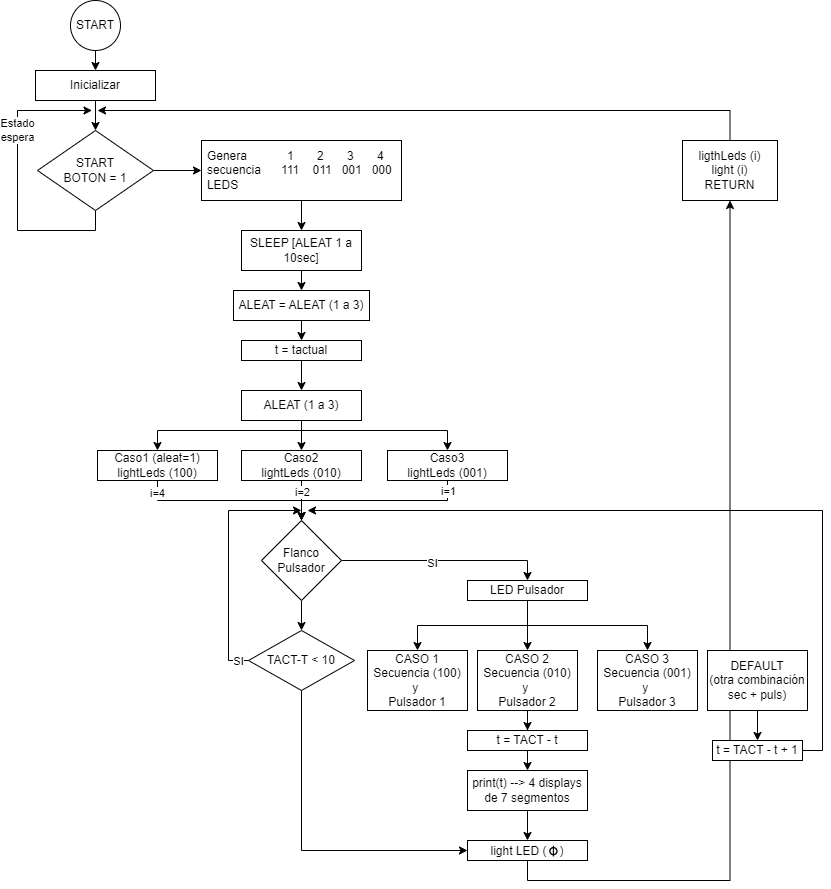

The diagram above was exported from draw.io. Its source (the exported page's mxGraphModel, read from the mxfile embedded in the PNG):
<mxGraphModel dx="1434" dy="738" grid="1" gridSize="10" guides="1" tooltips="1" connect="1" arrows="1" fold="1" page="1" pageScale="1" pageWidth="827" pageHeight="1169" math="0" shadow="0">
  <root>
    <mxCell id="0" />
    <mxCell id="1" parent="0" />
    <mxCell id="oJyyUGAcpwXxIU12NQ3e-4" style="edgeStyle=orthogonalEdgeStyle;rounded=0;orthogonalLoop=1;jettySize=auto;html=1;exitX=0.5;exitY=1;exitDx=0;exitDy=0;entryX=0.5;entryY=0;entryDx=0;entryDy=0;" edge="1" parent="1" source="oJyyUGAcpwXxIU12NQ3e-1" target="oJyyUGAcpwXxIU12NQ3e-2">
      <mxGeometry relative="1" as="geometry" />
    </mxCell>
    <mxCell id="oJyyUGAcpwXxIU12NQ3e-1" value="START" style="ellipse;whiteSpace=wrap;html=1;aspect=fixed;" vertex="1" parent="1">
      <mxGeometry x="73" y="20" width="50" height="50" as="geometry" />
    </mxCell>
    <mxCell id="oJyyUGAcpwXxIU12NQ3e-5" style="edgeStyle=orthogonalEdgeStyle;rounded=0;orthogonalLoop=1;jettySize=auto;html=1;exitX=0.5;exitY=1;exitDx=0;exitDy=0;entryX=0.5;entryY=0;entryDx=0;entryDy=0;" edge="1" parent="1" source="oJyyUGAcpwXxIU12NQ3e-2" target="oJyyUGAcpwXxIU12NQ3e-3">
      <mxGeometry relative="1" as="geometry" />
    </mxCell>
    <mxCell id="oJyyUGAcpwXxIU12NQ3e-2" value="Inicializar" style="rounded=0;whiteSpace=wrap;html=1;" vertex="1" parent="1">
      <mxGeometry x="38" y="90" width="120" height="30" as="geometry" />
    </mxCell>
    <mxCell id="oJyyUGAcpwXxIU12NQ3e-6" style="edgeStyle=orthogonalEdgeStyle;rounded=0;orthogonalLoop=1;jettySize=auto;html=1;exitX=0.5;exitY=1;exitDx=0;exitDy=0;" edge="1" parent="1" source="oJyyUGAcpwXxIU12NQ3e-3">
      <mxGeometry relative="1" as="geometry">
        <mxPoint x="94" y="130" as="targetPoint" />
      </mxGeometry>
    </mxCell>
    <mxCell id="oJyyUGAcpwXxIU12NQ3e-7" value="Estado&lt;div&gt;espera&lt;/div&gt;" style="edgeLabel;html=1;align=center;verticalAlign=middle;resizable=0;points=[];" vertex="1" connectable="0" parent="oJyyUGAcpwXxIU12NQ3e-6">
      <mxGeometry x="0.3584" y="1" relative="1" as="geometry">
        <mxPoint as="offset" />
      </mxGeometry>
    </mxCell>
    <mxCell id="oJyyUGAcpwXxIU12NQ3e-48" style="edgeStyle=orthogonalEdgeStyle;rounded=0;orthogonalLoop=1;jettySize=auto;html=1;exitX=1;exitY=0.5;exitDx=0;exitDy=0;entryX=0;entryY=0.5;entryDx=0;entryDy=0;" edge="1" parent="1" source="oJyyUGAcpwXxIU12NQ3e-3" target="oJyyUGAcpwXxIU12NQ3e-8">
      <mxGeometry relative="1" as="geometry" />
    </mxCell>
    <mxCell id="oJyyUGAcpwXxIU12NQ3e-3" value="START&lt;div&gt;BOTON = 1&lt;/div&gt;" style="rhombus;whiteSpace=wrap;html=1;" vertex="1" parent="1">
      <mxGeometry x="40" y="150" width="116" height="80" as="geometry" />
    </mxCell>
    <mxCell id="oJyyUGAcpwXxIU12NQ3e-10" style="edgeStyle=orthogonalEdgeStyle;rounded=0;orthogonalLoop=1;jettySize=auto;html=1;exitX=0.5;exitY=1;exitDx=0;exitDy=0;entryX=0.5;entryY=0;entryDx=0;entryDy=0;" edge="1" parent="1" source="oJyyUGAcpwXxIU12NQ3e-8" target="oJyyUGAcpwXxIU12NQ3e-9">
      <mxGeometry relative="1" as="geometry" />
    </mxCell>
    <mxCell id="oJyyUGAcpwXxIU12NQ3e-8" value="&lt;div style=&quot;text-align: left;&quot;&gt;&lt;span style=&quot;background-color: initial;&quot;&gt;Genera&lt;/span&gt;&lt;span style=&quot;background-color: initial; white-space: pre;&quot;&gt;&#09;&amp;nbsp;&lt;/span&gt;&lt;span style=&quot;background-color: initial;&quot;&gt;&amp;nbsp;&lt;span style=&quot;white-space: pre;&quot;&gt;&#09;&lt;/span&gt;&lt;/span&gt;&lt;span style=&quot;background-color: initial;&quot;&gt;1&lt;/span&gt;&lt;span style=&quot;background-color: initial; white-space: pre;&quot;&gt;&#09;&lt;/span&gt;&amp;nbsp;&lt;span style=&quot;background-color: initial;&quot;&gt;2&lt;/span&gt;&lt;span style=&quot;background-color: initial; white-space: pre;&quot;&gt;&#09;&lt;/span&gt;&amp;nbsp;&amp;nbsp;&lt;span style=&quot;background-color: initial;&quot;&gt;3&lt;/span&gt;&lt;span style=&quot;background-color: initial; white-space: pre;&quot;&gt;&#09;&lt;/span&gt;&amp;nbsp; &amp;nbsp;&lt;span style=&quot;background-color: initial;&quot;&gt;4&amp;nbsp;&lt;/span&gt;&lt;/div&gt;&lt;div style=&quot;text-align: left;&quot;&gt;secuencia&amp;nbsp; &amp;nbsp; &amp;nbsp; 111&amp;nbsp; &amp;nbsp; 011&amp;nbsp; &amp;nbsp;001&amp;nbsp; &amp;nbsp;000&amp;nbsp;&lt;/div&gt;&lt;div style=&quot;text-align: left;&quot;&gt;LEDS&lt;/div&gt;" style="rounded=0;whiteSpace=wrap;html=1;" vertex="1" parent="1">
      <mxGeometry x="204" y="160" width="200" height="60" as="geometry" />
    </mxCell>
    <mxCell id="oJyyUGAcpwXxIU12NQ3e-61" style="edgeStyle=orthogonalEdgeStyle;rounded=0;orthogonalLoop=1;jettySize=auto;html=1;exitX=0.5;exitY=1;exitDx=0;exitDy=0;entryX=0.5;entryY=0;entryDx=0;entryDy=0;" edge="1" parent="1" source="oJyyUGAcpwXxIU12NQ3e-9" target="oJyyUGAcpwXxIU12NQ3e-11">
      <mxGeometry relative="1" as="geometry" />
    </mxCell>
    <mxCell id="oJyyUGAcpwXxIU12NQ3e-9" value="SLEEP [ALEAT 1 a 10sec]" style="rounded=0;whiteSpace=wrap;html=1;" vertex="1" parent="1">
      <mxGeometry x="244" y="250" width="120" height="40" as="geometry" />
    </mxCell>
    <mxCell id="oJyyUGAcpwXxIU12NQ3e-14" style="edgeStyle=orthogonalEdgeStyle;rounded=0;orthogonalLoop=1;jettySize=auto;html=1;exitX=0.5;exitY=1;exitDx=0;exitDy=0;entryX=0.5;entryY=0;entryDx=0;entryDy=0;" edge="1" parent="1" source="oJyyUGAcpwXxIU12NQ3e-11" target="oJyyUGAcpwXxIU12NQ3e-13">
      <mxGeometry relative="1" as="geometry" />
    </mxCell>
    <mxCell id="oJyyUGAcpwXxIU12NQ3e-11" value="ALEAT = ALEAT (1 a 3)" style="rounded=0;whiteSpace=wrap;html=1;" vertex="1" parent="1">
      <mxGeometry x="236" y="310" width="136" height="30" as="geometry" />
    </mxCell>
    <mxCell id="oJyyUGAcpwXxIU12NQ3e-16" style="edgeStyle=orthogonalEdgeStyle;rounded=0;orthogonalLoop=1;jettySize=auto;html=1;exitX=0.5;exitY=1;exitDx=0;exitDy=0;" edge="1" parent="1" source="oJyyUGAcpwXxIU12NQ3e-13" target="oJyyUGAcpwXxIU12NQ3e-15">
      <mxGeometry relative="1" as="geometry" />
    </mxCell>
    <mxCell id="oJyyUGAcpwXxIU12NQ3e-13" value="t = tactual" style="rounded=0;whiteSpace=wrap;html=1;" vertex="1" parent="1">
      <mxGeometry x="244" y="360" width="120" height="20" as="geometry" />
    </mxCell>
    <mxCell id="oJyyUGAcpwXxIU12NQ3e-20" style="edgeStyle=orthogonalEdgeStyle;rounded=0;orthogonalLoop=1;jettySize=auto;html=1;exitX=0.5;exitY=1;exitDx=0;exitDy=0;entryX=0.5;entryY=0;entryDx=0;entryDy=0;" edge="1" parent="1" source="oJyyUGAcpwXxIU12NQ3e-15" target="oJyyUGAcpwXxIU12NQ3e-18">
      <mxGeometry relative="1" as="geometry" />
    </mxCell>
    <mxCell id="oJyyUGAcpwXxIU12NQ3e-21" style="edgeStyle=orthogonalEdgeStyle;rounded=0;orthogonalLoop=1;jettySize=auto;html=1;exitX=0.5;exitY=1;exitDx=0;exitDy=0;entryX=0.5;entryY=0;entryDx=0;entryDy=0;" edge="1" parent="1" source="oJyyUGAcpwXxIU12NQ3e-15" target="oJyyUGAcpwXxIU12NQ3e-19">
      <mxGeometry relative="1" as="geometry">
        <Array as="points">
          <mxPoint x="304" y="450" />
          <mxPoint x="450" y="450" />
        </Array>
      </mxGeometry>
    </mxCell>
    <mxCell id="oJyyUGAcpwXxIU12NQ3e-25" style="edgeStyle=orthogonalEdgeStyle;rounded=0;orthogonalLoop=1;jettySize=auto;html=1;exitX=0.5;exitY=1;exitDx=0;exitDy=0;entryX=0.5;entryY=0;entryDx=0;entryDy=0;" edge="1" parent="1" source="oJyyUGAcpwXxIU12NQ3e-15" target="oJyyUGAcpwXxIU12NQ3e-17">
      <mxGeometry relative="1" as="geometry">
        <Array as="points">
          <mxPoint x="304" y="450" />
          <mxPoint x="160" y="450" />
        </Array>
      </mxGeometry>
    </mxCell>
    <mxCell id="oJyyUGAcpwXxIU12NQ3e-15" value="ALEAT (1 a 3)" style="rounded=0;whiteSpace=wrap;html=1;" vertex="1" parent="1">
      <mxGeometry x="244" y="410" width="120" height="30" as="geometry" />
    </mxCell>
    <mxCell id="oJyyUGAcpwXxIU12NQ3e-30" style="edgeStyle=orthogonalEdgeStyle;rounded=0;orthogonalLoop=1;jettySize=auto;html=1;exitX=0.5;exitY=1;exitDx=0;exitDy=0;entryX=0.5;entryY=0;entryDx=0;entryDy=0;" edge="1" parent="1" source="oJyyUGAcpwXxIU12NQ3e-17" target="oJyyUGAcpwXxIU12NQ3e-26">
      <mxGeometry relative="1" as="geometry" />
    </mxCell>
    <mxCell id="oJyyUGAcpwXxIU12NQ3e-31" value="i=4" style="edgeLabel;html=1;align=center;verticalAlign=middle;resizable=0;points=[];" vertex="1" connectable="0" parent="oJyyUGAcpwXxIU12NQ3e-30">
      <mxGeometry x="-0.8696" y="-1" relative="1" as="geometry">
        <mxPoint as="offset" />
      </mxGeometry>
    </mxCell>
    <mxCell id="oJyyUGAcpwXxIU12NQ3e-17" value="Caso1 (aleat=1)&lt;div&gt;lightLeds (100)&lt;/div&gt;" style="rounded=0;whiteSpace=wrap;html=1;" vertex="1" parent="1">
      <mxGeometry x="100" y="470" width="120" height="30" as="geometry" />
    </mxCell>
    <mxCell id="oJyyUGAcpwXxIU12NQ3e-27" style="edgeStyle=orthogonalEdgeStyle;rounded=0;orthogonalLoop=1;jettySize=auto;html=1;exitX=0.5;exitY=1;exitDx=0;exitDy=0;entryX=0.5;entryY=0;entryDx=0;entryDy=0;" edge="1" parent="1" source="oJyyUGAcpwXxIU12NQ3e-18" target="oJyyUGAcpwXxIU12NQ3e-26">
      <mxGeometry relative="1" as="geometry" />
    </mxCell>
    <mxCell id="oJyyUGAcpwXxIU12NQ3e-32" value="i=2" style="edgeLabel;html=1;align=center;verticalAlign=middle;resizable=0;points=[];" vertex="1" connectable="0" parent="oJyyUGAcpwXxIU12NQ3e-27">
      <mxGeometry x="-0.45" relative="1" as="geometry">
        <mxPoint as="offset" />
      </mxGeometry>
    </mxCell>
    <mxCell id="oJyyUGAcpwXxIU12NQ3e-18" value="Caso2&lt;div&gt;lightLeds (010)&lt;/div&gt;" style="rounded=0;whiteSpace=wrap;html=1;" vertex="1" parent="1">
      <mxGeometry x="244" y="470" width="120" height="30" as="geometry" />
    </mxCell>
    <mxCell id="oJyyUGAcpwXxIU12NQ3e-29" style="edgeStyle=orthogonalEdgeStyle;rounded=0;orthogonalLoop=1;jettySize=auto;html=1;exitX=0.5;exitY=1;exitDx=0;exitDy=0;entryX=0.5;entryY=0;entryDx=0;entryDy=0;" edge="1" parent="1" source="oJyyUGAcpwXxIU12NQ3e-19" target="oJyyUGAcpwXxIU12NQ3e-26">
      <mxGeometry relative="1" as="geometry" />
    </mxCell>
    <mxCell id="oJyyUGAcpwXxIU12NQ3e-33" value="i=1" style="edgeLabel;html=1;align=center;verticalAlign=middle;resizable=0;points=[];" vertex="1" connectable="0" parent="oJyyUGAcpwXxIU12NQ3e-29">
      <mxGeometry x="-0.8925" relative="1" as="geometry">
        <mxPoint as="offset" />
      </mxGeometry>
    </mxCell>
    <mxCell id="oJyyUGAcpwXxIU12NQ3e-19" value="Caso3&lt;div&gt;lightLeds (001)&lt;/div&gt;" style="rounded=0;whiteSpace=wrap;html=1;" vertex="1" parent="1">
      <mxGeometry x="390" y="470" width="120" height="30" as="geometry" />
    </mxCell>
    <mxCell id="oJyyUGAcpwXxIU12NQ3e-34" style="edgeStyle=orthogonalEdgeStyle;rounded=0;orthogonalLoop=1;jettySize=auto;html=1;exitX=1;exitY=0.5;exitDx=0;exitDy=0;entryX=0.5;entryY=0;entryDx=0;entryDy=0;" edge="1" parent="1" source="oJyyUGAcpwXxIU12NQ3e-26" target="oJyyUGAcpwXxIU12NQ3e-28">
      <mxGeometry relative="1" as="geometry" />
    </mxCell>
    <mxCell id="oJyyUGAcpwXxIU12NQ3e-62" value="SI" style="edgeLabel;html=1;align=center;verticalAlign=middle;resizable=0;points=[];" vertex="1" connectable="0" parent="oJyyUGAcpwXxIU12NQ3e-34">
      <mxGeometry x="-0.1262" y="-2" relative="1" as="geometry">
        <mxPoint as="offset" />
      </mxGeometry>
    </mxCell>
    <mxCell id="oJyyUGAcpwXxIU12NQ3e-36" style="edgeStyle=orthogonalEdgeStyle;rounded=0;orthogonalLoop=1;jettySize=auto;html=1;exitX=0.5;exitY=1;exitDx=0;exitDy=0;entryX=0.5;entryY=0;entryDx=0;entryDy=0;" edge="1" parent="1" source="oJyyUGAcpwXxIU12NQ3e-26" target="oJyyUGAcpwXxIU12NQ3e-35">
      <mxGeometry relative="1" as="geometry" />
    </mxCell>
    <mxCell id="oJyyUGAcpwXxIU12NQ3e-26" value="Flanco Pulsador" style="rhombus;whiteSpace=wrap;html=1;" vertex="1" parent="1">
      <mxGeometry x="264" y="540" width="80" height="80" as="geometry" />
    </mxCell>
    <mxCell id="oJyyUGAcpwXxIU12NQ3e-41" style="edgeStyle=orthogonalEdgeStyle;rounded=0;orthogonalLoop=1;jettySize=auto;html=1;exitX=0.5;exitY=1;exitDx=0;exitDy=0;entryX=0.5;entryY=0;entryDx=0;entryDy=0;" edge="1" parent="1" source="oJyyUGAcpwXxIU12NQ3e-28" target="oJyyUGAcpwXxIU12NQ3e-40">
      <mxGeometry relative="1" as="geometry" />
    </mxCell>
    <mxCell id="oJyyUGAcpwXxIU12NQ3e-42" style="edgeStyle=orthogonalEdgeStyle;rounded=0;orthogonalLoop=1;jettySize=auto;html=1;exitX=0.5;exitY=1;exitDx=0;exitDy=0;entryX=0.5;entryY=0;entryDx=0;entryDy=0;" edge="1" parent="1" source="oJyyUGAcpwXxIU12NQ3e-28" target="oJyyUGAcpwXxIU12NQ3e-39">
      <mxGeometry relative="1" as="geometry" />
    </mxCell>
    <mxCell id="oJyyUGAcpwXxIU12NQ3e-44" style="edgeStyle=orthogonalEdgeStyle;rounded=0;orthogonalLoop=1;jettySize=auto;html=1;exitX=0.5;exitY=1;exitDx=0;exitDy=0;entryX=0.5;entryY=0;entryDx=0;entryDy=0;" edge="1" parent="1" source="oJyyUGAcpwXxIU12NQ3e-28" target="oJyyUGAcpwXxIU12NQ3e-43">
      <mxGeometry relative="1" as="geometry" />
    </mxCell>
    <mxCell id="oJyyUGAcpwXxIU12NQ3e-28" value="LED Pulsador" style="rounded=0;whiteSpace=wrap;html=1;" vertex="1" parent="1">
      <mxGeometry x="470" y="600" width="120" height="20" as="geometry" />
    </mxCell>
    <mxCell id="oJyyUGAcpwXxIU12NQ3e-37" style="edgeStyle=orthogonalEdgeStyle;rounded=0;orthogonalLoop=1;jettySize=auto;html=1;exitX=0;exitY=0.5;exitDx=0;exitDy=0;" edge="1" parent="1" source="oJyyUGAcpwXxIU12NQ3e-35">
      <mxGeometry relative="1" as="geometry">
        <mxPoint x="304" y="530" as="targetPoint" />
        <Array as="points">
          <mxPoint x="231" y="680" />
          <mxPoint x="231" y="530" />
          <mxPoint x="301" y="530" />
        </Array>
      </mxGeometry>
    </mxCell>
    <mxCell id="oJyyUGAcpwXxIU12NQ3e-38" value="SI" style="edgeLabel;html=1;align=center;verticalAlign=middle;resizable=0;points=[];" vertex="1" connectable="0" parent="oJyyUGAcpwXxIU12NQ3e-37">
      <mxGeometry x="-0.9095" relative="1" as="geometry">
        <mxPoint as="offset" />
      </mxGeometry>
    </mxCell>
    <mxCell id="oJyyUGAcpwXxIU12NQ3e-57" style="edgeStyle=orthogonalEdgeStyle;rounded=0;orthogonalLoop=1;jettySize=auto;html=1;exitX=0.5;exitY=1;exitDx=0;exitDy=0;entryX=0;entryY=0.5;entryDx=0;entryDy=0;" edge="1" parent="1" source="oJyyUGAcpwXxIU12NQ3e-35" target="oJyyUGAcpwXxIU12NQ3e-51">
      <mxGeometry relative="1" as="geometry" />
    </mxCell>
    <mxCell id="oJyyUGAcpwXxIU12NQ3e-35" value="TACT-T &amp;lt; 10" style="rhombus;whiteSpace=wrap;html=1;" vertex="1" parent="1">
      <mxGeometry x="251" y="650" width="106" height="60" as="geometry" />
    </mxCell>
    <mxCell id="oJyyUGAcpwXxIU12NQ3e-39" value="CASO 1&lt;div&gt;Secuencia (100)&lt;/div&gt;&lt;div&gt;y&amp;nbsp;&lt;/div&gt;&lt;div&gt;Pulsador 1&lt;/div&gt;" style="rounded=0;whiteSpace=wrap;html=1;" vertex="1" parent="1">
      <mxGeometry x="370" y="670" width="100" height="60" as="geometry" />
    </mxCell>
    <mxCell id="oJyyUGAcpwXxIU12NQ3e-46" style="edgeStyle=orthogonalEdgeStyle;rounded=0;orthogonalLoop=1;jettySize=auto;html=1;exitX=0.5;exitY=1;exitDx=0;exitDy=0;" edge="1" parent="1" source="oJyyUGAcpwXxIU12NQ3e-40" target="oJyyUGAcpwXxIU12NQ3e-45">
      <mxGeometry relative="1" as="geometry" />
    </mxCell>
    <mxCell id="oJyyUGAcpwXxIU12NQ3e-40" value="CASO 2&lt;div&gt;Secuencia (010)&lt;/div&gt;&lt;div&gt;y&amp;nbsp;&lt;/div&gt;&lt;div&gt;Pulsador 2&lt;/div&gt;" style="rounded=0;whiteSpace=wrap;html=1;" vertex="1" parent="1">
      <mxGeometry x="480" y="670" width="100" height="60" as="geometry" />
    </mxCell>
    <mxCell id="oJyyUGAcpwXxIU12NQ3e-43" value="CASO 3&lt;div&gt;Secuencia (001)&lt;/div&gt;&lt;div&gt;y&amp;nbsp;&lt;/div&gt;&lt;div&gt;Pulsador 3&lt;/div&gt;" style="rounded=0;whiteSpace=wrap;html=1;" vertex="1" parent="1">
      <mxGeometry x="600" y="670" width="100" height="60" as="geometry" />
    </mxCell>
    <mxCell id="oJyyUGAcpwXxIU12NQ3e-50" style="edgeStyle=orthogonalEdgeStyle;rounded=0;orthogonalLoop=1;jettySize=auto;html=1;exitX=0.5;exitY=1;exitDx=0;exitDy=0;entryX=0.5;entryY=0;entryDx=0;entryDy=0;" edge="1" parent="1" source="oJyyUGAcpwXxIU12NQ3e-45" target="oJyyUGAcpwXxIU12NQ3e-49">
      <mxGeometry relative="1" as="geometry" />
    </mxCell>
    <mxCell id="oJyyUGAcpwXxIU12NQ3e-45" value="t = TACT - t" style="rounded=0;whiteSpace=wrap;html=1;" vertex="1" parent="1">
      <mxGeometry x="470" y="750" width="120" height="20" as="geometry" />
    </mxCell>
    <mxCell id="oJyyUGAcpwXxIU12NQ3e-52" style="edgeStyle=orthogonalEdgeStyle;rounded=0;orthogonalLoop=1;jettySize=auto;html=1;exitX=0.5;exitY=1;exitDx=0;exitDy=0;entryX=0.5;entryY=0;entryDx=0;entryDy=0;" edge="1" parent="1" source="oJyyUGAcpwXxIU12NQ3e-49" target="oJyyUGAcpwXxIU12NQ3e-51">
      <mxGeometry relative="1" as="geometry" />
    </mxCell>
    <mxCell id="oJyyUGAcpwXxIU12NQ3e-49" value="print(t) --&amp;gt; 4 displays de 7 segmentos" style="rounded=0;whiteSpace=wrap;html=1;" vertex="1" parent="1">
      <mxGeometry x="470" y="790" width="120" height="40" as="geometry" />
    </mxCell>
    <mxCell id="oJyyUGAcpwXxIU12NQ3e-59" style="edgeStyle=orthogonalEdgeStyle;rounded=0;orthogonalLoop=1;jettySize=auto;html=1;exitX=0.5;exitY=1;exitDx=0;exitDy=0;entryX=0.5;entryY=1;entryDx=0;entryDy=0;" edge="1" parent="1" source="oJyyUGAcpwXxIU12NQ3e-51" target="oJyyUGAcpwXxIU12NQ3e-58">
      <mxGeometry relative="1" as="geometry" />
    </mxCell>
    <mxCell id="oJyyUGAcpwXxIU12NQ3e-51" value="light LED (&lt;a style=&quot;text-decoration-line: none; color: rgb(51, 102, 204); background: none rgb(248, 249, 250); margin-left: auto; margin-right: auto; overflow-wrap: break-word; font-family: sans-serif; font-size: 14px;&quot; class=&quot;mw-file-description&quot; href=&quot;https://es.wikipedia.org/wiki/Archivo:Greek_Phi_normal.svg&quot;&gt;&lt;img style=&quot;border: 0px; vertical-align: middle; margin-left: auto; margin-right: auto;&quot; data-file-height=&quot;53&quot; data-file-width=&quot;43&quot; srcset=&quot;//upload.wikimedia.org/wikipedia/commons/thumb/b/b0/Greek_Phi_normal.svg/19px-Greek_Phi_normal.svg.png 1.5x, //upload.wikimedia.org/wikipedia/commons/thumb/b/b0/Greek_Phi_normal.svg/26px-Greek_Phi_normal.svg.png 2x&quot; class=&quot;mw-file-element&quot; height=&quot;16&quot; width=&quot;13&quot; decoding=&quot;async&quot; src=&quot;https://upload.wikimedia.org/wikipedia/commons/thumb/b/b0/Greek_Phi_normal.svg/13px-Greek_Phi_normal.svg.png&quot;&gt;&lt;/a&gt;)" style="rounded=0;whiteSpace=wrap;html=1;" vertex="1" parent="1">
      <mxGeometry x="470" y="860" width="120" height="20" as="geometry" />
    </mxCell>
    <mxCell id="oJyyUGAcpwXxIU12NQ3e-55" style="edgeStyle=orthogonalEdgeStyle;rounded=0;orthogonalLoop=1;jettySize=auto;html=1;exitX=0.5;exitY=1;exitDx=0;exitDy=0;entryX=0.5;entryY=0;entryDx=0;entryDy=0;" edge="1" parent="1" source="oJyyUGAcpwXxIU12NQ3e-53" target="oJyyUGAcpwXxIU12NQ3e-54">
      <mxGeometry relative="1" as="geometry" />
    </mxCell>
    <mxCell id="oJyyUGAcpwXxIU12NQ3e-53" value="&lt;div&gt;DEFAULT&lt;/div&gt;&lt;div&gt;(otra combinación sec + puls)&lt;/div&gt;" style="rounded=0;whiteSpace=wrap;html=1;" vertex="1" parent="1">
      <mxGeometry x="710" y="670" width="100" height="60" as="geometry" />
    </mxCell>
    <mxCell id="oJyyUGAcpwXxIU12NQ3e-56" style="edgeStyle=orthogonalEdgeStyle;rounded=0;orthogonalLoop=1;jettySize=auto;html=1;exitX=1;exitY=0.5;exitDx=0;exitDy=0;" edge="1" parent="1" source="oJyyUGAcpwXxIU12NQ3e-54">
      <mxGeometry relative="1" as="geometry">
        <mxPoint x="310" y="530" as="targetPoint" />
        <Array as="points">
          <mxPoint x="825" y="770" />
          <mxPoint x="825" y="530" />
        </Array>
      </mxGeometry>
    </mxCell>
    <mxCell id="oJyyUGAcpwXxIU12NQ3e-54" value="t = TACT - t + 1" style="rounded=0;whiteSpace=wrap;html=1;" vertex="1" parent="1">
      <mxGeometry x="715" y="760" width="90" height="20" as="geometry" />
    </mxCell>
    <mxCell id="oJyyUGAcpwXxIU12NQ3e-60" style="edgeStyle=orthogonalEdgeStyle;rounded=0;orthogonalLoop=1;jettySize=auto;html=1;exitX=0.5;exitY=0;exitDx=0;exitDy=0;" edge="1" parent="1" source="oJyyUGAcpwXxIU12NQ3e-58">
      <mxGeometry relative="1" as="geometry">
        <mxPoint x="100" y="130" as="targetPoint" />
        <Array as="points">
          <mxPoint x="733" y="130" />
        </Array>
      </mxGeometry>
    </mxCell>
    <mxCell id="oJyyUGAcpwXxIU12NQ3e-58" value="ligthLeds (i)&lt;div&gt;light (i)&lt;/div&gt;&lt;div&gt;RETURN&lt;/div&gt;" style="rounded=0;whiteSpace=wrap;html=1;" vertex="1" parent="1">
      <mxGeometry x="685" y="160" width="95" height="60" as="geometry" />
    </mxCell>
  </root>
</mxGraphModel>